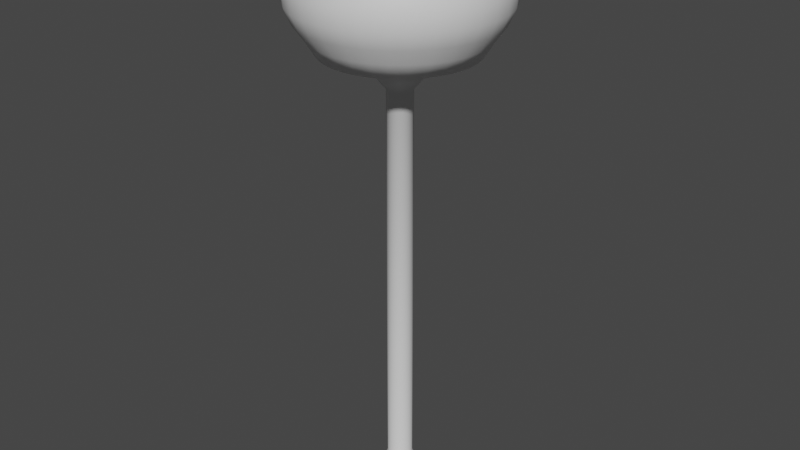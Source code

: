 # Source: public_lamp.blend  (saved by Blender 3.5.10; exported with 4.5.12 LTS)
import bpy
from mathutils import Matrix  # noqa: F401  (used for matrix-valued properties, if any)

bpy.ops.wm.read_factory_settings(use_empty=True)
scene = bpy.context.scene
scene.name = 'Scene'

# ---- collections
col_collection = bpy.data.collections.new('Collection'); scene.collection.children.link(col_collection)

# ---- materials (node trees are filled in below, after node groups)
mat_material_001 = bpy.data.materials.new('Material.001')
mat_material_001.use_transparent_shadow = False
mat_material_002 = bpy.data.materials.new('Material.002')
mat_material_002.use_transparent_shadow = False

# ---- material node trees
mat_material_001.use_nodes = True; mat_material_001.node_tree.nodes.clear()
_N = mat_material_001.node_tree.nodes; _L = mat_material_001.node_tree.links
n0 = _N.new('ShaderNodeBsdfPrincipled'); n0.name = 'Principled BSDF'; n0.location = (10, 300)
n0.distribution = 'GGX'
n0.subsurface_method = 'RANDOM_WALK_SKIN'
n0.inputs[3].default_value = 1.45
n0.inputs[27].default_value = (0.0, 0.0, 0.0, 1.0)
n0.inputs[28].default_value = 1.0
n1 = _N.new('ShaderNodeOutputMaterial'); n1.name = 'Material Output'; n1.location = (300, 300)
_L.new(n0.outputs[0], n1.inputs[0])
n1.is_active_output = True
mat_material_002.use_nodes = True; mat_material_002.node_tree.nodes.clear()
_N = mat_material_002.node_tree.nodes; _L = mat_material_002.node_tree.links
n0 = _N.new('ShaderNodeBsdfPrincipled'); n0.name = 'Principled BSDF'; n0.location = (10, 300)
n0.distribution = 'GGX'
n0.subsurface_method = 'RANDOM_WALK_SKIN'
n0.inputs[3].default_value = 1.45
n0.inputs[27].default_value = (0.0, 0.0, 0.0, 1.0)
n0.inputs[28].default_value = 1.0
n1 = _N.new('ShaderNodeOutputMaterial'); n1.name = 'Material Output'; n1.location = (300, 300)
_L.new(n0.outputs[0], n1.inputs[0])
n1.is_active_output = True

# ---- world
world_world = bpy.data.worlds.new('World'); scene.world = world_world
world_world.use_nodes = True; world_world.node_tree.nodes.clear()
_N = world_world.node_tree.nodes; _L = world_world.node_tree.links
n0 = _N.new('ShaderNodeOutputWorld'); n0.name = 'World Output'; n0.location = (300, 300)
n1 = _N.new('ShaderNodeBackground'); n1.name = 'Background'; n1.location = (10, 300)
n1.inputs[0].default_value = (0.05088, 0.05088, 0.05088, 1.0)
_L.new(n1.outputs[0], n0.inputs[0])
n0.is_active_output = True
world_world.color = (0.05088, 0.05088, 0.05088)
world_world.use_sun_shadow = False
world_world.sun_shadow_jitter_overblur = 0.0

# ---- meshes
me_cylinder = bpy.data.meshes.new('Cylinder')
me_cylinder.from_pydata([(-6.634e-10, 0.2715, -5.0), (0.0, 0.25, 5.0), (0.05297, 0.2663, -5.0), (0.04877, 0.2452, 5.0), (0.1039, 0.2508, -5.0), (0.09567, 0.231, 5.0), (0.1508, 0.2257, -5.0), (0.1389, 0.2079, 5.0), (0.192, 0.192, -5.0), (0.1768, 0.1768, 5.0), (0.2257, 0.1508, -5.0), (0.2079, 0.1389, 5.0), (0.2508, 0.1039, -5.0), (0.231, 0.09567, 5.0), (0.2663, 0.05297, -5.0), (0.2452, 0.04877, 5.0), (0.2715, 1.813e-09, -5.0), (0.25, 0.0, 5.0), (0.2663, -0.05297, -5.0), (0.2452, -0.04877, 5.0), (0.2508, -0.1039, -5.0), (0.231, -0.09567, 5.0), (0.2257, -0.1508, -5.0), (0.2079, -0.1389, 5.0), (0.192, -0.192, -5.0), (0.1768, -0.1768, 5.0), (0.1508, -0.2257, -5.0), (0.1389, -0.2079, 5.0), (0.1039, -0.2508, -5.0), (0.09567, -0.231, 5.0), (0.05297, -0.2663, -5.0), (0.04877, -0.2452, 5.0), (-6.634e-10, -0.2715, -5.0), (0.0, -0.25, 5.0), (-0.05297, -0.2663, -5.0), (-0.04877, -0.2452, 5.0), (-0.1039, -0.2508, -5.0), (-0.09567, -0.231, 5.0), (-0.1508, -0.2257, -5.0), (-0.1389, -0.2079, 5.0), (-0.192, -0.192, -5.0), (-0.1768, -0.1768, 5.0), (-0.2257, -0.1508, -5.0), (-0.2079, -0.1389, 5.0), (-0.2508, -0.1039, -5.0), (-0.231, -0.09567, 5.0), (-0.2663, -0.05297, -5.0), (-0.2452, -0.04877, 5.0), (-0.2715, 1.813e-09, -5.0), (-0.25, 0.0, 5.0), (-0.2663, 0.05297, -5.0), (-0.2452, 0.04877, 5.0), (-0.2508, 0.1039, -5.0), (-0.231, 0.09567, 5.0), (-0.2257, 0.1508, -5.0), (-0.2079, 0.1389, 5.0), (-0.192, 0.192, -5.0), (-0.1768, 0.1768, 5.0), (-0.1508, 0.2257, -5.0), (-0.1389, 0.2079, 5.0), (-0.1039, 0.2508, -5.0), (-0.09567, 0.231, 5.0), (-0.05297, 0.2663, -5.0), (-0.04877, 0.2452, 5.0), (0.1681, 0.8453, 6.695), (-7.407e-09, 0.8618, 6.695), (0.3298, 0.7962, 6.695), (0.4788, 0.7166, 6.695), (0.6094, 0.6094, 6.695), (0.7166, 0.4788, 6.695), (0.7962, 0.3298, 6.695), (0.8453, 0.1681, 6.695), (0.8618, -9.117e-09, 6.695), (0.8453, -0.1681, 6.695), (0.7962, -0.3298, 6.695), (0.7166, -0.4788, 6.695), (0.6094, -0.6094, 6.695), (0.4788, -0.7166, 6.695), (0.3298, -0.7962, 6.695), (0.1681, -0.8453, 6.695), (-7.407e-09, -0.8618, 6.695), (-0.1681, -0.8453, 6.695), (-0.3298, -0.7962, 6.695), (-0.4788, -0.7166, 6.695), (-0.6094, -0.6094, 6.695), (-0.7166, -0.4788, 6.695), (-0.7962, -0.3298, 6.695), (-0.8453, -0.1681, 6.695), (-0.8618, -9.117e-09, 6.695), (-0.8453, 0.1681, 6.695), (-0.7962, 0.3298, 6.695), (-0.7166, 0.4788, 6.695), (-0.6094, 0.6094, 6.695), (-0.4788, 0.7166, 6.695), (-0.3298, 0.7962, 6.695), (-0.1681, 0.8453, 6.695), (0.5275, -0.3525, 5.339), (0.5932, -0.3963, 5.678), (0.6684, -0.4466, 6.017), (0.7131, -0.4765, 6.356), (0.6064, -0.6064, 6.356), (0.5684, -0.5684, 6.017), (0.5044, -0.5044, 5.678), (0.4486, -0.4486, 5.339), (-0.4486, -0.4486, 5.339), (-0.5044, -0.5044, 5.678), (-0.5684, -0.5684, 6.017), (-0.6064, -0.6064, 6.356), (-0.7131, -0.4765, 6.356), (-0.6684, -0.4466, 6.017), (-0.5932, -0.3963, 5.678), (-0.5275, -0.3525, 5.339), (-0.3525, 0.5275, 5.339), (-0.3963, 0.5932, 5.678), (-0.4466, 0.6684, 6.017), (-0.4765, 0.7131, 6.356), (-0.3282, 0.7923, 6.356), (-0.3076, 0.7427, 6.017), (-0.273, 0.6591, 5.678), (-0.2428, 0.5861, 5.339), (0.6222, 0.1238, 5.339), (0.6997, 0.1392, 5.678), (0.7884, 0.1568, 6.017), (0.8411, 0.1673, 6.356), (0.8576, -7.864e-09, 6.356), (0.8039, -5.434e-09, 6.017), (0.7134, -5.259e-09, 5.678), (0.6344, -1.796e-09, 5.339), (-1.869e-09, -0.6344, 5.339), (-3.861e-09, -0.7134, 5.678), (-5.649e-09, -0.8039, 6.017), (-6.426e-09, -0.8576, 6.356), (-0.1673, -0.8411, 6.356), (-0.1568, -0.7884, 6.017), (-0.1392, -0.6997, 5.678), (-0.1238, -0.6222, 5.339), (-0.6222, 0.1238, 5.339), (-0.6997, 0.1392, 5.678), (-0.7884, 0.1568, 6.017), (-0.8411, 0.1673, 6.356), (-0.7923, 0.3282, 6.356), (-0.7427, 0.3076, 6.017), (-0.6591, 0.273, 5.678), (-0.5861, 0.2428, 5.339), (0.3525, 0.5275, 5.339), (0.3963, 0.5932, 5.678), (0.4466, 0.6684, 6.017), (0.4765, 0.7131, 6.356), (0.6064, 0.6064, 6.356), (0.5684, 0.5684, 6.017), (0.5044, 0.5044, 5.678), (0.4486, 0.4486, 5.339), (0.4765, -0.7131, 6.356), (0.4466, -0.6684, 6.017), (0.3963, -0.5932, 5.678), (0.3525, -0.5275, 5.339), (-0.7923, -0.3282, 6.356), (-0.7427, -0.3076, 6.017), (-0.6591, -0.273, 5.678), (-0.5861, -0.2428, 5.339), (-0.1673, 0.8411, 6.356), (-0.1568, 0.7884, 6.017), (-0.1392, 0.6997, 5.678), (-0.1238, 0.6222, 5.339), (0.8411, -0.1673, 6.356), (0.7884, -0.1568, 6.017), (0.6997, -0.1392, 5.678), (0.6222, -0.1238, 5.339), (-0.3282, -0.7923, 6.356), (-0.3076, -0.7427, 6.017), (-0.273, -0.6591, 5.678), (-0.2428, -0.5861, 5.339), (-0.7131, 0.4765, 6.356), (-0.6684, 0.4466, 6.017), (-0.5932, 0.3963, 5.678), (-0.5275, 0.3525, 5.339), (0.7131, 0.4765, 6.356), (0.6684, 0.4466, 6.017), (0.5932, 0.3963, 5.678), (0.5275, 0.3525, 5.339), (0.3282, -0.7923, 6.356), (0.3076, -0.7427, 6.017), (0.273, -0.6591, 5.678), (0.2428, -0.5861, 5.339), (-0.8411, -0.1673, 6.356), (-0.7884, -0.1568, 6.017), (-0.6997, -0.1392, 5.678), (-0.6222, -0.1238, 5.339), (-1.869e-09, 0.6344, 5.339), (-3.861e-09, 0.7134, 5.678), (-5.649e-09, 0.8039, 6.017), (-6.426e-09, 0.8576, 6.356), (0.1673, 0.8411, 6.356), (0.1568, 0.7884, 6.017), (0.1392, 0.6997, 5.678), (0.1238, 0.6222, 5.339), (0.7923, -0.3282, 6.356), (0.7427, -0.3076, 6.017), (0.6591, -0.273, 5.678), (0.5861, -0.2428, 5.339), (-0.4765, -0.7131, 6.356), (-0.4466, -0.6684, 6.017), (-0.3963, -0.5932, 5.678), (-0.3525, -0.5275, 5.339), (-0.6064, 0.6064, 6.356), (-0.5684, 0.5684, 6.017), (-0.5044, 0.5044, 5.678), (-0.4486, 0.4486, 5.339), (0.7923, 0.3282, 6.356), (0.7427, 0.3076, 6.017), (0.6591, 0.273, 5.678), (0.5861, 0.2428, 5.339), (0.1673, -0.8411, 6.356), (0.1568, -0.7884, 6.017), (0.1392, -0.6997, 5.678), (0.1238, -0.6222, 5.339), (-0.8576, -7.864e-09, 6.356), (-0.8039, -5.434e-09, 6.017), (-0.7134, -5.259e-09, 5.678), (-0.6344, -1.796e-09, 5.339), (0.3282, 0.7923, 6.356), (0.3076, 0.7427, 6.017), (0.273, 0.6591, 5.678), (0.2428, 0.5861, 5.339), (0.1641, 0.8252, 7.083), (3.932e-09, 0.8413, 7.083), (0.322, 0.7773, 7.083), (0.4674, 0.6995, 7.083), (0.5949, 0.5949, 7.083), (0.6995, 0.4674, 7.083), (0.7773, 0.322, 7.083), (0.8252, 0.1641, 7.083), (0.8413, -8.9e-09, 7.083), (0.8252, -0.1641, 7.083), (0.7773, -0.322, 7.083), (0.6995, -0.4674, 7.083), (0.5949, -0.5949, 7.083), (0.4674, -0.6995, 7.083), (0.322, -0.7773, 7.083), (0.1641, -0.8252, 7.083), (3.932e-09, -0.8413, 7.083), (-0.1641, -0.8252, 7.083), (-0.322, -0.7773, 7.083), (-0.4674, -0.6995, 7.083), (-0.5949, -0.5949, 7.083), (-0.6995, -0.4674, 7.083), (-0.7773, -0.322, 7.083), (-0.8252, -0.1641, 7.083), (-0.8413, -8.9e-09, 7.083), (-0.8252, 0.1641, 7.083), (-0.7773, 0.322, 7.083), (-0.6995, 0.4674, 7.083), (-0.5949, 0.5949, 7.083), (-0.4674, 0.6995, 7.083), (-0.322, 0.7773, 7.083), (-0.1641, 0.8252, 7.083), (0.1498, 0.7531, 7.408), (1.681e-09, 0.7678, 7.408), (0.2938, 0.7094, 7.408), (0.4266, 0.6384, 7.408), (0.5429, 0.5429, 7.408), (0.6384, 0.4266, 7.408), (0.7094, 0.2938, 7.408), (0.7531, 0.1498, 7.408), (0.7678, -8.611e-09, 7.408), (0.7531, -0.1498, 7.408), (0.7094, -0.2938, 7.408), (0.6384, -0.4266, 7.408), (0.5429, -0.5429, 7.408), (0.4266, -0.6384, 7.408), (0.2938, -0.7094, 7.408), (0.1498, -0.7531, 7.408), (1.681e-09, -0.7678, 7.408), (-0.1498, -0.7531, 7.408), (-0.2938, -0.7094, 7.408), (-0.4266, -0.6384, 7.408), (-0.5429, -0.5429, 7.408), (-0.6384, -0.4266, 7.408), (-0.7094, -0.2938, 7.408), (-0.7531, -0.1498, 7.408), (-0.7678, -8.611e-09, 7.408), (-0.7531, 0.1498, 7.408), (-0.7094, 0.2938, 7.408), (-0.6384, 0.4266, 7.408), (-0.5429, 0.5429, 7.408), (-0.4266, 0.6384, 7.408), (-0.2938, 0.7094, 7.408), (-0.1498, 0.7531, 7.408), (0.1206, 0.6062, 7.767), (1.951e-08, 0.618, 7.767), (0.2365, 0.571, 7.767), (0.3434, 0.5139, 7.767), (0.437, 0.437, 7.767), (0.5139, 0.3434, 7.767), (0.571, 0.2365, 7.767), (0.6062, 0.1206, 7.767), (0.618, -1.093e-08, 7.767), (0.6062, -0.1206, 7.767), (0.571, -0.2365, 7.767), (0.5139, -0.3434, 7.767), (0.437, -0.437, 7.767), (0.3434, -0.5139, 7.767), (0.2365, -0.571, 7.767), (0.1206, -0.6062, 7.767), (1.951e-08, -0.618, 7.767), (-0.1206, -0.6062, 7.767), (-0.2365, -0.571, 7.767), (-0.3434, -0.5139, 7.767), (-0.437, -0.437, 7.767), (-0.5139, -0.3434, 7.767), (-0.571, -0.2365, 7.767), (-0.6062, -0.1206, 7.767), (-0.618, -1.093e-08, 7.767), (-0.6062, 0.1206, 7.767), (-0.571, 0.2365, 7.767), (-0.5139, 0.3434, 7.767), (-0.437, 0.437, 7.767), (-0.3434, 0.5139, 7.767), (-0.2365, 0.571, 7.767), (-0.1206, 0.6062, 7.767), (0.08649, 0.4348, 7.977), (1.021e-08, 0.4433, 7.977), (0.1697, 0.4096, 7.977), (0.2463, 0.3686, 7.977), (0.3135, 0.3135, 7.977), (0.3686, 0.2463, 7.977), (0.4096, 0.1697, 7.977), (0.4348, 0.08649, 7.977), (0.4433, -1.574e-08, 7.977), (0.4348, -0.08649, 7.977), (0.4096, -0.1697, 7.977), (0.3686, -0.2463, 7.977), (0.3135, -0.3135, 7.977), (0.2463, -0.3686, 7.977), (0.1697, -0.4096, 7.977), (0.08649, -0.4348, 7.977), (1.021e-08, -0.4433, 7.977), (-0.08649, -0.4348, 7.977), (-0.1697, -0.4096, 7.977), (-0.2463, -0.3686, 7.977), (-0.3135, -0.3135, 7.977), (-0.3686, -0.2463, 7.977), (-0.4096, -0.1697, 7.977), (-0.4348, -0.08649, 7.977), (-0.4433, -1.574e-08, 7.977), (-0.4348, 0.08649, 7.977), (-0.4096, 0.1697, 7.977), (-0.3686, 0.2463, 7.977), (-0.3135, 0.3135, 7.977), (-0.2463, 0.3686, 7.977), (-0.1697, 0.4096, 7.977), (-0.08649, 0.4348, 7.977), (8.63e-10, 0.1074, 4.559), (0.02096, 0.1054, 4.559), (0.04112, 0.09927, 4.559), (0.05969, 0.08934, 4.559), (0.07598, 0.07598, 4.559), (0.08934, 0.05969, 4.559), (0.09927, 0.04112, 4.559), (0.1054, 0.02096, 4.559), (0.1074, 2.124e-09, 4.559), (0.1054, -0.02096, 4.559), (0.09927, -0.04112, 4.559), (0.08934, -0.05969, 4.559), (0.07598, -0.07598, 4.559), (0.05969, -0.08934, 4.559), (0.04112, -0.09927, 4.559), (0.02096, -0.1054, 4.559), (8.63e-10, -0.1074, 4.559), (-0.02096, -0.1054, 4.559), (-0.04112, -0.09927, 4.559), (-0.05969, -0.08934, 4.559), (-0.07598, -0.07598, 4.559), (-0.08934, -0.05969, 4.559), (-0.09927, -0.04112, 4.559), (-0.1054, -0.02096, 4.559), (-0.1074, 2.124e-09, 4.559), (-0.1054, 0.02096, 4.559), (-0.09927, 0.04112, 4.559), (-0.08934, 0.05969, 4.559), (-0.07598, 0.07598, 4.559), (-0.05969, 0.08934, 4.559), (-0.04112, 0.09927, 4.559), (-0.02096, 0.1054, 4.559), (0.02096, 0.1054, -4.436), (0.04112, 0.09927, -4.436), (0.05969, 0.08934, -4.436), (0.07598, 0.07598, -4.436), (0.08934, 0.05969, -4.436), (0.09927, 0.04112, -4.436), (0.1054, 0.02096, -4.436), (0.1074, 2.124e-09, -4.436), (0.1054, -0.02096, -4.436), (0.09927, -0.04112, -4.436), (0.08934, -0.05969, -4.436), (0.07598, -0.07598, -4.436), (0.05969, -0.08934, -4.436), (0.04112, -0.09927, -4.436), (0.02096, -0.1054, -4.436), (8.63e-10, -0.1074, -4.436), (-0.02096, -0.1054, -4.436), (-0.04112, -0.09927, -4.436), (-0.05969, -0.08934, -4.436), (-0.07598, -0.07598, -4.436), (-0.08934, -0.05969, -4.436), (-0.09927, -0.04112, -4.436), (-0.1054, -0.02096, -4.436), (-0.1074, 2.124e-09, -4.436), (-0.1054, 0.02096, -4.436), (-0.09927, 0.04112, -4.436), (-0.08934, 0.05969, -4.436), (-0.07598, 0.07598, -4.436), (-0.05969, 0.08934, -4.436), (-0.04112, 0.09927, -4.436), (-0.02096, 0.1054, -4.436), (8.63e-10, 0.1074, -4.436), (0.02626, 0.132, -4.656), (0.05151, 0.1243, -4.656), (0.07478, 0.1119, -4.656), (0.09517, 0.09517, -4.656), (0.1119, 0.07478, -4.656), (0.1243, 0.05151, -4.656), (0.132, 0.02626, -4.656), (0.1346, 2.472e-09, -4.656), (0.132, -0.02626, -4.656), (0.1243, -0.05151, -4.656), (0.1119, -0.07478, -4.656), (0.09517, -0.09517, -4.656), (0.07478, -0.1119, -4.656), (0.05151, -0.1243, -4.656), (0.02626, -0.132, -4.656), (-1.258e-11, -0.1346, -4.656), (-0.02626, -0.132, -4.656), (-0.05151, -0.1243, -4.656), (-0.07478, -0.1119, -4.656), (-0.09517, -0.09517, -4.656), (-0.1119, -0.07478, -4.656), (-0.1243, -0.05151, -4.656), (-0.132, -0.02626, -4.656), (-0.1346, 2.472e-09, -4.656), (-0.132, 0.02626, -4.656), (-0.1243, 0.05151, -4.656), (-0.1119, 0.07478, -4.656), (-0.09517, 0.09517, -4.656), (-0.07478, 0.1119, -4.656), (-0.05151, 0.1243, -4.656), (-0.02626, 0.132, -4.656), (-1.258e-11, 0.1346, -4.656)], [], [(352, 1, 3, 353), (353, 3, 5, 354), (354, 5, 7, 355), (355, 7, 9, 356), (356, 9, 11, 357), (357, 11, 13, 358), (358, 13, 15, 359), (359, 15, 17, 360), (360, 17, 19, 361), (361, 19, 21, 362), (362, 21, 23, 363), (363, 23, 25, 364), (364, 25, 27, 365), (365, 27, 29, 366), (366, 29, 31, 367), (367, 31, 33, 368), (368, 33, 35, 369), (369, 35, 37, 370), (370, 37, 39, 371), (371, 39, 41, 372), (372, 41, 43, 373), (373, 43, 45, 374), (374, 45, 47, 375), (375, 47, 49, 376), (376, 49, 51, 377), (377, 51, 53, 378), (378, 53, 55, 379), (379, 55, 57, 380), (380, 57, 59, 381), (381, 59, 61, 382), (100, 99, 75, 76), (382, 61, 63, 383), (383, 63, 1, 352), (0, 2, 4, 6, 8, 10, 12, 14, 16, 18, 20, 22, 24, 26, 28, 30, 32, 34, 36, 38, 40, 42, 44, 46, 48, 50, 52, 54, 56, 58, 60, 62), (71, 70, 230, 231), (108, 107, 84, 85), (116, 115, 93, 94), (124, 123, 71, 72), (132, 131, 80, 81), (140, 139, 89, 90), (148, 147, 67, 68), (152, 100, 76, 77), (156, 108, 85, 86), (160, 116, 94, 95), (164, 124, 72, 73), (168, 132, 81, 82), (172, 140, 90, 91), (176, 148, 68, 69), (180, 152, 77, 78), (184, 156, 86, 87), (192, 191, 65, 64), (191, 160, 95, 65), (196, 164, 73, 74), (200, 168, 82, 83), (204, 172, 91, 92), (208, 176, 69, 70), (212, 180, 78, 79), (216, 184, 87, 88), (220, 192, 64, 66), (99, 196, 74, 75), (107, 200, 83, 84), (115, 204, 92, 93), (123, 208, 70, 71), (131, 212, 79, 80), (139, 216, 88, 89), (147, 220, 66, 67), (7, 5, 223, 144), (144, 223, 222, 145), (145, 222, 221, 146), (146, 221, 220, 147), (51, 49, 219, 136), (136, 219, 218, 137), (137, 218, 217, 138), (138, 217, 216, 139), (33, 31, 215, 128), (128, 215, 214, 129), (129, 214, 213, 130), (130, 213, 212, 131), (15, 13, 211, 120), (120, 211, 210, 121), (121, 210, 209, 122), (122, 209, 208, 123), (59, 57, 207, 112), (112, 207, 206, 113), (113, 206, 205, 114), (114, 205, 204, 115), (41, 39, 203, 104), (104, 203, 202, 105), (105, 202, 201, 106), (106, 201, 200, 107), (23, 21, 199, 96), (96, 199, 198, 97), (97, 198, 197, 98), (98, 197, 196, 99), (5, 3, 195, 223), (223, 195, 194, 222), (222, 194, 193, 221), (221, 193, 192, 220), (49, 47, 187, 219), (219, 187, 186, 218), (218, 186, 185, 217), (217, 185, 184, 216), (31, 29, 183, 215), (215, 183, 182, 214), (214, 182, 181, 213), (213, 181, 180, 212), (13, 11, 179, 211), (211, 179, 178, 210), (210, 178, 177, 209), (209, 177, 176, 208), (57, 55, 175, 207), (207, 175, 174, 206), (206, 174, 173, 205), (205, 173, 172, 204), (39, 37, 171, 203), (203, 171, 170, 202), (202, 170, 169, 201), (201, 169, 168, 200), (21, 19, 167, 199), (199, 167, 166, 198), (198, 166, 165, 197), (197, 165, 164, 196), (1, 63, 163, 188), (188, 163, 162, 189), (189, 162, 161, 190), (190, 161, 160, 191), (3, 1, 188, 195), (195, 188, 189, 194), (194, 189, 190, 193), (193, 190, 191, 192), (47, 45, 159, 187), (187, 159, 158, 186), (186, 158, 157, 185), (185, 157, 156, 184), (29, 27, 155, 183), (183, 155, 154, 182), (182, 154, 153, 181), (181, 153, 152, 180), (11, 9, 151, 179), (179, 151, 150, 178), (178, 150, 149, 177), (177, 149, 148, 176), (55, 53, 143, 175), (175, 143, 142, 174), (174, 142, 141, 173), (173, 141, 140, 172), (37, 35, 135, 171), (171, 135, 134, 170), (170, 134, 133, 169), (169, 133, 132, 168), (19, 17, 127, 167), (167, 127, 126, 166), (166, 126, 125, 165), (165, 125, 124, 164), (63, 61, 119, 163), (163, 119, 118, 162), (162, 118, 117, 161), (161, 117, 116, 160), (45, 43, 111, 159), (159, 111, 110, 158), (158, 110, 109, 157), (157, 109, 108, 156), (27, 25, 103, 155), (155, 103, 102, 154), (154, 102, 101, 153), (153, 101, 100, 152), (9, 7, 144, 151), (151, 144, 145, 150), (150, 145, 146, 149), (149, 146, 147, 148), (53, 51, 136, 143), (143, 136, 137, 142), (142, 137, 138, 141), (141, 138, 139, 140), (35, 33, 128, 135), (135, 128, 129, 134), (134, 129, 130, 133), (133, 130, 131, 132), (17, 15, 120, 127), (127, 120, 121, 126), (126, 121, 122, 125), (125, 122, 123, 124), (61, 59, 112, 119), (119, 112, 113, 118), (118, 113, 114, 117), (117, 114, 115, 116), (43, 41, 104, 111), (111, 104, 105, 110), (110, 105, 106, 109), (109, 106, 107, 108), (25, 23, 96, 103), (103, 96, 97, 102), (102, 97, 98, 101), (101, 98, 99, 100), (246, 245, 277, 278), (85, 84, 244, 245), (72, 71, 231, 232), (86, 85, 245, 246), (73, 72, 232, 233), (87, 86, 246, 247), (74, 73, 233, 234), (88, 87, 247, 248), (75, 74, 234, 235), (89, 88, 248, 249), (76, 75, 235, 236), (90, 89, 249, 250), (77, 76, 236, 237), (91, 90, 250, 251), (78, 77, 237, 238), (64, 65, 225, 224), (92, 91, 251, 252), (79, 78, 238, 239), (66, 64, 224, 226), (93, 92, 252, 253), (80, 79, 239, 240), (67, 66, 226, 227), (94, 93, 253, 254), (81, 80, 240, 241), (68, 67, 227, 228), (95, 94, 254, 255), (82, 81, 241, 242), (69, 68, 228, 229), (65, 95, 255, 225), (83, 82, 242, 243), (70, 69, 229, 230), (84, 83, 243, 244), (281, 280, 312, 313), (233, 232, 264, 265), (247, 246, 278, 279), (234, 233, 265, 266), (248, 247, 279, 280), (235, 234, 266, 267), (249, 248, 280, 281), (236, 235, 267, 268), (250, 249, 281, 282), (237, 236, 268, 269), (251, 250, 282, 283), (238, 237, 269, 270), (224, 225, 257, 256), (252, 251, 283, 284), (239, 238, 270, 271), (226, 224, 256, 258), (253, 252, 284, 285), (240, 239, 271, 272), (227, 226, 258, 259), (254, 253, 285, 286), (241, 240, 272, 273), (228, 227, 259, 260), (255, 254, 286, 287), (242, 241, 273, 274), (229, 228, 260, 261), (225, 255, 287, 257), (243, 242, 274, 275), (230, 229, 261, 262), (244, 243, 275, 276), (231, 230, 262, 263), (245, 244, 276, 277), (232, 231, 263, 264), (316, 315, 347, 348), (268, 267, 299, 300), (282, 281, 313, 314), (269, 268, 300, 301), (283, 282, 314, 315), (270, 269, 301, 302), (256, 257, 289, 288), (284, 283, 315, 316), (271, 270, 302, 303), (258, 256, 288, 290), (285, 284, 316, 317), (272, 271, 303, 304), (259, 258, 290, 291), (286, 285, 317, 318), (273, 272, 304, 305), (260, 259, 291, 292), (287, 286, 318, 319), (274, 273, 305, 306), (261, 260, 292, 293), (257, 287, 319, 289), (275, 274, 306, 307), (262, 261, 293, 294), (276, 275, 307, 308), (263, 262, 294, 295), (277, 276, 308, 309), (264, 263, 295, 296), (278, 277, 309, 310), (265, 264, 296, 297), (279, 278, 310, 311), (266, 265, 297, 298), (280, 279, 311, 312), (267, 266, 298, 299), (320, 321, 351, 350, 349, 348, 347, 346, 345, 344, 343, 342, 341, 340, 339, 338, 337, 336, 335, 334, 333, 332, 331, 330, 329, 328, 327, 326, 325, 324, 323, 322), (303, 302, 334, 335), (290, 288, 320, 322), (317, 316, 348, 349), (304, 303, 335, 336), (291, 290, 322, 323), (318, 317, 349, 350), (305, 304, 336, 337), (292, 291, 323, 324), (319, 318, 350, 351), (306, 305, 337, 338), (293, 292, 324, 325), (289, 319, 351, 321), (307, 306, 338, 339), (294, 293, 325, 326), (308, 307, 339, 340), (295, 294, 326, 327), (309, 308, 340, 341), (296, 295, 327, 328), (310, 309, 341, 342), (297, 296, 328, 329), (311, 310, 342, 343), (298, 297, 329, 330), (312, 311, 343, 344), (299, 298, 330, 331), (313, 312, 344, 345), (300, 299, 331, 332), (314, 313, 345, 346), (301, 300, 332, 333), (315, 314, 346, 347), (302, 301, 333, 334), (288, 289, 321, 320), (414, 383, 352, 415), (413, 382, 383, 414), (412, 381, 382, 413), (411, 380, 381, 412), (410, 379, 380, 411), (409, 378, 379, 410), (408, 377, 378, 409), (407, 376, 377, 408), (406, 375, 376, 407), (405, 374, 375, 406), (404, 373, 374, 405), (403, 372, 373, 404), (402, 371, 372, 403), (401, 370, 371, 402), (400, 369, 370, 401), (399, 368, 369, 400), (398, 367, 368, 399), (397, 366, 367, 398), (396, 365, 366, 397), (395, 364, 365, 396), (394, 363, 364, 395), (393, 362, 363, 394), (392, 361, 362, 393), (391, 360, 361, 392), (390, 359, 360, 391), (389, 358, 359, 390), (388, 357, 358, 389), (387, 356, 357, 388), (386, 355, 356, 387), (385, 354, 355, 386), (384, 353, 354, 385), (415, 352, 353, 384), (447, 415, 384, 416), (416, 384, 385, 417), (417, 385, 386, 418), (418, 386, 387, 419), (419, 387, 388, 420), (420, 388, 389, 421), (421, 389, 390, 422), (422, 390, 391, 423), (423, 391, 392, 424), (424, 392, 393, 425), (425, 393, 394, 426), (426, 394, 395, 427), (427, 395, 396, 428), (428, 396, 397, 429), (429, 397, 398, 430), (430, 398, 399, 431), (431, 399, 400, 432), (432, 400, 401, 433), (433, 401, 402, 434), (434, 402, 403, 435), (435, 403, 404, 436), (436, 404, 405, 437), (437, 405, 406, 438), (438, 406, 407, 439), (439, 407, 408, 440), (440, 408, 409, 441), (441, 409, 410, 442), (442, 410, 411, 443), (443, 411, 412, 444), (444, 412, 413, 445), (445, 413, 414, 446), (446, 414, 415, 447), (62, 446, 447, 0), (60, 445, 446, 62), (58, 444, 445, 60), (56, 443, 444, 58), (54, 442, 443, 56), (52, 441, 442, 54), (50, 440, 441, 52), (48, 439, 440, 50), (46, 438, 439, 48), (44, 437, 438, 46), (42, 436, 437, 44), (40, 435, 436, 42), (38, 434, 435, 40), (36, 433, 434, 38), (34, 432, 433, 36), (32, 431, 432, 34), (30, 430, 431, 32), (28, 429, 430, 30), (26, 428, 429, 28), (24, 427, 428, 26), (22, 426, 427, 24), (20, 425, 426, 22), (18, 424, 425, 20), (16, 423, 424, 18), (14, 422, 423, 16), (12, 421, 422, 14), (10, 420, 421, 12), (8, 419, 420, 10), (6, 418, 419, 8), (4, 417, 418, 6), (2, 416, 417, 4), (0, 447, 416, 2)])
me_cylinder.polygons.foreach_set('use_smooth', [True] * 418)
me_cylinder.polygons.foreach_set('material_index', [1, 1, 1, 1, 1, 1, 1, 1, 1, 1, 1, 1, 1, 1, 1, 1, 1, 1, 1, 1, 1, 1, 1, 1, 1, 1, 1, 1, 1, 1, 0, 1, 1, 1, 0, 0, 0, 0, 0, 0, 0, 0, 0, 0, 0, 0, 0, 0, 0, 0, 0, 0, 0, 0, 0, 0, 0, 0, 0, 0, 0, 0, 0, 0, 0, 0, 0, 0, 0, 0, 0, 0, 0, 0, 0, 0, 0, 0, 0, 0, 0, 0, 0, 0, 0, 0, 0, 0, 0, 0, 0, 0, 0, 0, 0, 0, 0, 0, 0, 0, 0, 0, 0, 0, 0, 0, 0, 0, 0, 0, 0, 0, 0, 0, 0, 0, 0, 0, 0, 0, 0, 0, 0, 0, 0, 0, 0, 0, 0, 0, 0, 0, 0, 0, 0, 0, 0, 0, 0, 0, 0, 0, 0, 0, 0, 0, 0, 0, 0, 0, 0, 0, 0, 0, 0, 0, 0, 0, 0, 0, 0, 0, 0, 0, 0, 0, 0, 0, 0, 0, 0, 0, 0, 0, 0, 0, 0, 0, 0, 0, 0, 0, 0, 0, 0, 0, 0, 0, 0, 0, 0, 0, 0, 0, 0, 0, 0, 0, 0, 0, 0, 0, 0, 0, 0, 0, 0, 0, 0, 0, 0, 0, 0, 0, 0, 0, 0, 0, 0, 0, 0, 0, 0, 0, 0, 0, 0, 0, 0, 0, 0, 0, 0, 0, 0, 0, 0, 0, 0, 0, 0, 0, 0, 0, 0, 0, 0, 0, 0, 0, 0, 0, 0, 0, 0, 0, 0, 0, 0, 0, 0, 0, 0, 0, 0, 0, 0, 0, 0, 0, 0, 0, 0, 0, 0, 0, 0, 0, 0, 0, 0, 0, 0, 0, 0, 0, 0, 0, 0, 0, 0, 0, 0, 0, 0, 0, 0, 0, 0, 0, 0, 0, 0, 0, 0, 0, 0, 0, 0, 0, 0, 0, 0, 0, 0, 0, 0, 0, 0, 0, 0, 0, 1, 1, 1, 1, 1, 1, 1, 1, 1, 1, 1, 1, 1, 1, 1, 1, 1, 1, 1, 1, 1, 1, 1, 1, 1, 1, 1, 1, 1, 1, 1, 1, 1, 1, 1, 1, 1, 1, 1, 1, 1, 1, 1, 1, 1, 1, 1, 1, 1, 1, 1, 1, 1, 1, 1, 1, 1, 1, 1, 1, 1, 1, 1, 1, 1, 1, 1, 1, 1, 1, 1, 1, 1, 1, 1, 1, 1, 1, 1, 1, 1, 1, 1, 1, 1, 1, 1, 1, 1, 1, 1, 1, 1, 1, 1, 1])
_uv = me_cylinder.uv_layers.new(name='UVMap')
_uv.uv.foreach_set('vector', [1.0, 0.9779, 1.0, 1.0, 0.9688, 1.0, 0.9688, 0.9779, 0.9688, 0.9779, 0.9688, 1.0, 0.9375, 1.0, 0.9375, 0.9779, 0.9375, 0.9779, 0.9375, 1.0, 0.9062, 1.0, 0.9062, 0.9779, 0.9062, 0.9779, 0.9062, 1.0, 0.875, 1.0, 0.875, 0.9779, 0.875, 0.9779, 0.875, 1.0, 0.8438, 1.0, 0.8438, 0.9779, 0.8438, 0.9779, 0.8438, 1.0, 0.8125, 1.0, 0.8125, 0.9779, 0.8125, 0.9779, 0.8125, 1.0, 0.7812, 1.0, 0.7812, 0.9779, 0.7812, 0.9779, 0.7812, 1.0, 0.75, 1.0, 0.75, 0.9779, 0.75, 0.9779, 0.75, 1.0, 0.7188, 1.0, 0.7188, 0.9779, 0.7188, 0.9779, 0.7188, 1.0, 0.6875, 1.0, 0.6875, 0.9779, 0.6875, 0.9779, 0.6875, 1.0, 0.6562, 1.0, 0.6562, 0.9779, 0.6562, 0.9779, 0.6562, 1.0, 0.625, 1.0, 0.625, 0.9779, 0.625, 0.9779, 0.625, 1.0, 0.5938, 1.0, 0.5938, 0.9779, 0.5938, 0.9779, 0.5938, 1.0, 0.5625, 1.0, 0.5625, 0.9779, 0.5625, 0.9779, 0.5625, 1.0, 0.5312, 1.0, 0.5312, 0.9779, 0.5312, 0.9779, 0.5312, 1.0, 0.5, 1.0, 0.5, 0.9779, 0.5, 0.9779, 0.5, 1.0, 0.4688, 1.0, 0.4688, 0.9779, 0.4688, 0.9779, 0.4688, 1.0, 0.4375, 1.0, 0.4375, 0.9779, 0.4375, 0.9779, 0.4375, 1.0, 0.4062, 1.0, 0.4062, 0.9779, 0.4062, 0.9779, 0.4062, 1.0, 0.375, 1.0, 0.375, 0.9779, 0.375, 0.9779, 0.375, 1.0, 0.3438, 1.0, 0.3438, 0.9779, 0.3438, 0.9779, 0.3438, 1.0, 0.3125, 1.0, 0.3125, 0.9779, 0.3125, 0.9779, 0.3125, 1.0, 0.2812, 1.0, 0.2812, 0.9779, 0.2812, 0.9779, 0.2812, 1.0, 0.25, 1.0, 0.25, 0.9779, 0.25, 0.9779, 0.25, 1.0, 0.2188, 1.0, 0.2188, 0.9779, 0.2188, 0.9779, 0.2188, 1.0, 0.1875, 1.0, 0.1875, 0.9779, 0.1875, 0.9779, 0.1875, 1.0, 0.1562, 1.0, 0.1562, 0.9779, 0.1562, 0.9779, 0.1562, 1.0, 0.125, 1.0, 0.125, 0.9779, 0.125, 0.9779, 0.125, 1.0, 0.09375, 1.0, 0.09375, 0.9779, 0.09375, 0.9779, 0.09375, 1.0, 0.0625, 1.0, 0.0625, 0.9779, 0.625, 1.0, 0.6562, 1.0, 0.6562, 1.0, 0.625, 1.0, 0.0625, 0.9779, 0.0625, 1.0, 0.03125, 1.0, 0.03125, 0.9779, 0.03125, 0.9779, 0.03125, 1.0, 0.0, 1.0, 0.0, 0.9779, 0.75, 0.49, 0.7968, 0.4854, 0.8418, 0.4717, 0.8833, 0.4496, 0.9197, 0.4197, 0.9496, 0.3833, 0.9717, 0.3418, 0.9854, 0.2968, 0.99, 0.25, 0.9854, 0.2032, 0.9717, 0.1582, 0.9496, 0.1167, 0.9197, 0.08029, 0.8833, 0.05045, 0.8418, 0.02827, 0.7968, 0.01461, 0.75, 0.01, 0.7032, 0.01461, 0.6582, 0.02827, 0.6167, 0.05045, 0.5803, 0.08029, 0.5504, 0.1167, 0.5283, 0.1582, 0.5146, 0.2032, 0.51, 0.25, 0.5146, 0.2968, 0.5283, 0.3418, 0.5504, 0.3833, 0.5803, 0.4197, 0.6167, 0.4496, 0.6582, 0.4717, 0.7032, 0.4854, 0.7812, 1.0, 0.8125, 1.0, 0.8125, 1.0, 0.7812, 1.0, 0.3437, 1.0, 0.375, 1.0, 0.375, 1.0, 0.3438, 1.0, 0.0625, 1.0, 0.09375, 1.0, 0.09375, 1.0, 0.0625, 1.0, 0.75, 1.0, 0.7812, 1.0, 0.7812, 1.0, 0.75, 1.0, 0.4687, 1.0, 0.5, 1.0, 0.5, 1.0, 0.4688, 1.0, 0.1875, 1.0, 0.2188, 1.0, 0.2188, 1.0, 0.1875, 1.0, 0.875, 1.0, 0.9062, 1.0, 0.9062, 1.0, 0.875, 1.0, 0.5938, 1.0, 0.625, 1.0, 0.625, 1.0, 0.5938, 1.0, 0.3125, 1.0, 0.3437, 1.0, 0.3438, 1.0, 0.3125, 1.0, 0.03125, 1.0, 0.0625, 1.0, 0.0625, 1.0, 0.03125, 1.0, 0.7188, 1.0, 0.75, 1.0, 0.75, 1.0, 0.7188, 1.0, 0.4375, 1.0, 0.4687, 1.0, 0.4688, 1.0, 0.4375, 1.0, 0.1562, 1.0, 0.1875, 1.0, 0.1875, 1.0, 0.1562, 1.0, 0.8437, 1.0, 0.875, 1.0, 0.875, 1.0, 0.8438, 1.0, 0.5625, 1.0, 0.5938, 1.0, 0.5938, 1.0, 0.5625, 1.0, 0.2812, 1.0, 0.3125, 1.0, 0.3125, 1.0, 0.2812, 1.0, 0.9688, 1.0, 1.0, 1.0, 1.0, 1.0, 0.9688, 1.0, 0.0, 1.0, 0.03125, 1.0, 0.03125, 1.0, 0.0, 1.0, 0.6875, 1.0, 0.7188, 1.0, 0.7188, 1.0, 0.6875, 1.0, 0.4063, 1.0, 0.4375, 1.0, 0.4375, 1.0, 0.4062, 1.0, 0.125, 1.0, 0.1562, 1.0, 0.1562, 1.0, 0.125, 1.0, 0.8125, 1.0, 0.8437, 1.0, 0.8438, 1.0, 0.8125, 1.0, 0.5312, 1.0, 0.5625, 1.0, 0.5625, 1.0, 0.5312, 1.0, 0.25, 1.0, 0.2812, 1.0, 0.2812, 1.0, 0.25, 1.0, 0.9375, 1.0, 0.9688, 1.0, 0.9688, 1.0, 0.9375, 1.0, 0.6562, 1.0, 0.6875, 1.0, 0.6875, 1.0, 0.6562, 1.0, 0.375, 1.0, 0.4063, 1.0, 0.4062, 1.0, 0.375, 1.0, 0.09375, 1.0, 0.125, 1.0, 0.125, 1.0, 0.09375, 1.0, 0.7812, 1.0, 0.8125, 1.0, 0.8125, 1.0, 0.7812, 1.0, 0.5, 1.0, 0.5312, 1.0, 0.5312, 1.0, 0.5, 1.0, 0.2188, 1.0, 0.25, 1.0, 0.25, 1.0, 0.2188, 1.0, 0.9062, 1.0, 0.9375, 1.0, 0.9375, 1.0, 0.9062, 1.0, 0.9062, 1.0, 0.9375, 1.0, 0.9375, 1.0, 0.9062, 1.0, 0.9062, 1.0, 0.9375, 1.0, 0.9375, 1.0, 0.9062, 1.0, 0.9062, 1.0, 0.9375, 1.0, 0.9375, 1.0, 0.9063, 1.0, 0.9063, 1.0, 0.9375, 1.0, 0.9375, 1.0, 0.9062, 1.0, 0.2188, 1.0, 0.25, 1.0, 0.25, 1.0, 0.2188, 1.0, 0.2188, 1.0, 0.25, 1.0, 0.25, 1.0, 0.2188, 1.0, 0.2188, 1.0, 0.25, 1.0, 0.25, 1.0, 0.2188, 1.0, 0.2188, 1.0, 0.25, 1.0, 0.25, 1.0, 0.2188, 1.0, 0.5, 1.0, 0.5312, 1.0, 0.5312, 1.0, 0.5, 1.0, 0.5, 1.0, 0.5312, 1.0, 0.5312, 1.0, 0.5, 1.0, 0.5, 1.0, 0.5312, 1.0, 0.5312, 1.0, 0.5, 1.0, 0.5, 1.0, 0.5312, 1.0, 0.5312, 1.0, 0.5, 1.0, 0.7812, 1.0, 0.8125, 1.0, 0.8125, 1.0, 0.7812, 1.0, 0.7812, 1.0, 0.8125, 1.0, 0.8125, 1.0, 0.7812, 1.0, 0.7812, 1.0, 0.8125, 1.0, 0.8125, 1.0, 0.7812, 1.0, 0.7812, 1.0, 0.8125, 1.0, 0.8125, 1.0, 0.7812, 1.0, 0.09375, 1.0, 0.125, 1.0, 0.125, 1.0, 0.09375, 1.0, 0.09375, 1.0, 0.125, 1.0, 0.125, 1.0, 0.09375, 1.0, 0.09375, 1.0, 0.125, 1.0, 0.125, 1.0, 0.09375, 1.0, 0.09375, 1.0, 0.125, 1.0, 0.125, 1.0, 0.09375, 1.0, 0.375, 1.0, 0.4062, 1.0, 0.4062, 1.0, 0.375, 1.0, 0.375, 1.0, 0.4062, 1.0, 0.4062, 1.0, 0.375, 1.0, 0.375, 1.0, 0.4062, 1.0, 0.4063, 1.0, 0.375, 1.0, 0.375, 1.0, 0.4063, 1.0, 0.4063, 1.0, 0.375, 1.0, 0.6562, 1.0, 0.6875, 1.0, 0.6875, 1.0, 0.6562, 1.0, 0.6562, 1.0, 0.6875, 1.0, 0.6875, 1.0, 0.6563, 1.0, 0.6563, 1.0, 0.6875, 1.0, 0.6875, 1.0, 0.6562, 1.0, 0.6562, 1.0, 0.6875, 1.0, 0.6875, 1.0, 0.6562, 1.0, 0.9375, 1.0, 0.9688, 1.0, 0.9688, 1.0, 0.9375, 1.0, 0.9375, 1.0, 0.9688, 1.0, 0.9688, 1.0, 0.9375, 1.0, 0.9375, 1.0, 0.9688, 1.0, 0.9688, 1.0, 0.9375, 1.0, 0.9375, 1.0, 0.9688, 1.0, 0.9688, 1.0, 0.9375, 1.0, 0.25, 1.0, 0.2812, 1.0, 0.2812, 1.0, 0.25, 1.0, 0.25, 1.0, 0.2812, 1.0, 0.2812, 1.0, 0.25, 1.0, 0.25, 1.0, 0.2812, 1.0, 0.2812, 1.0, 0.25, 1.0, 0.25, 1.0, 0.2812, 1.0, 0.2812, 1.0, 0.25, 1.0, 0.5312, 1.0, 0.5625, 1.0, 0.5625, 1.0, 0.5312, 1.0, 0.5312, 1.0, 0.5625, 1.0, 0.5625, 1.0, 0.5312, 1.0, 0.5312, 1.0, 0.5625, 1.0, 0.5625, 1.0, 0.5312, 1.0, 0.5312, 1.0, 0.5625, 1.0, 0.5625, 1.0, 0.5312, 1.0, 0.8125, 1.0, 0.8438, 1.0, 0.8438, 1.0, 0.8125, 1.0, 0.8125, 1.0, 0.8438, 1.0, 0.8437, 1.0, 0.8125, 1.0, 0.8125, 1.0, 0.8437, 1.0, 0.8438, 1.0, 0.8125, 1.0, 0.8125, 1.0, 0.8438, 1.0, 0.8437, 1.0, 0.8125, 1.0, 0.125, 1.0, 0.1562, 1.0, 0.1562, 1.0, 0.125, 1.0, 0.125, 1.0, 0.1562, 1.0, 0.1562, 1.0, 0.125, 1.0, 0.125, 1.0, 0.1562, 1.0, 0.1562, 1.0, 0.125, 1.0, 0.125, 1.0, 0.1562, 1.0, 0.1562, 1.0, 0.125, 1.0, 0.4062, 1.0, 0.4375, 1.0, 0.4375, 1.0, 0.4062, 1.0, 0.4062, 1.0, 0.4375, 1.0, 0.4375, 1.0, 0.4062, 1.0, 0.4062, 1.0, 0.4375, 1.0, 0.4375, 1.0, 0.4063, 1.0, 0.4063, 1.0, 0.4375, 1.0, 0.4375, 1.0, 0.4063, 1.0, 0.6875, 1.0, 0.7188, 1.0, 0.7188, 1.0, 0.6875, 1.0, 0.6875, 1.0, 0.7188, 1.0, 0.7188, 1.0, 0.6875, 1.0, 0.6875, 1.0, 0.7188, 1.0, 0.7187, 1.0, 0.6875, 1.0, 0.6875, 1.0, 0.7187, 1.0, 0.7188, 1.0, 0.6875, 1.0, 0.0, 1.0, 0.03125, 1.0, 0.03125, 1.0, 0.0, 1.0, 0.0, 1.0, 0.03125, 1.0, 0.03125, 1.0, 0.0, 1.0, 0.0, 1.0, 0.03125, 1.0, 0.03125, 1.0, 0.0, 1.0, 0.0, 1.0, 0.03125, 1.0, 0.03125, 1.0, 0.0, 1.0, 0.9688, 1.0, 1.0, 1.0, 1.0, 1.0, 0.9688, 1.0, 0.9688, 1.0, 1.0, 1.0, 1.0, 1.0, 0.9688, 1.0, 0.9688, 1.0, 1.0, 1.0, 1.0, 1.0, 0.9688, 1.0, 0.9688, 1.0, 1.0, 1.0, 1.0, 1.0, 0.9688, 1.0, 0.2812, 1.0, 0.3125, 1.0, 0.3125, 1.0, 0.2812, 1.0, 0.2812, 1.0, 0.3125, 1.0, 0.3125, 1.0, 0.2812, 1.0, 0.2812, 1.0, 0.3125, 1.0, 0.3125, 1.0, 0.2812, 1.0, 0.2812, 1.0, 0.3125, 1.0, 0.3125, 1.0, 0.2812, 1.0, 0.5625, 1.0, 0.5938, 1.0, 0.5938, 1.0, 0.5625, 1.0, 0.5625, 1.0, 0.5938, 1.0, 0.5938, 1.0, 0.5625, 1.0, 0.5625, 1.0, 0.5938, 1.0, 0.5938, 1.0, 0.5625, 1.0, 0.5625, 1.0, 0.5938, 1.0, 0.5938, 1.0, 0.5625, 1.0, 0.8438, 1.0, 0.875, 1.0, 0.875, 1.0, 0.8438, 1.0, 0.8438, 1.0, 0.875, 1.0, 0.875, 1.0, 0.8437, 1.0, 0.8437, 1.0, 0.875, 1.0, 0.875, 1.0, 0.8438, 1.0, 0.8438, 1.0, 0.875, 1.0, 0.875, 1.0, 0.8437, 1.0, 0.1562, 1.0, 0.1875, 1.0, 0.1875, 1.0, 0.1562, 1.0, 0.1562, 1.0, 0.1875, 1.0, 0.1875, 1.0, 0.1562, 1.0, 0.1562, 1.0, 0.1875, 1.0, 0.1875, 1.0, 0.1562, 1.0, 0.1562, 1.0, 0.1875, 1.0, 0.1875, 1.0, 0.1562, 1.0, 0.4375, 1.0, 0.4688, 1.0, 0.4688, 1.0, 0.4375, 1.0, 0.4375, 1.0, 0.4688, 1.0, 0.4687, 1.0, 0.4375, 1.0, 0.4375, 1.0, 0.4687, 1.0, 0.4688, 1.0, 0.4375, 1.0, 0.4375, 1.0, 0.4688, 1.0, 0.4687, 1.0, 0.4375, 1.0, 0.7188, 1.0, 0.75, 1.0, 0.75, 1.0, 0.7188, 1.0, 0.7188, 1.0, 0.75, 1.0, 0.75, 1.0, 0.7188, 1.0, 0.7188, 1.0, 0.75, 1.0, 0.75, 1.0, 0.7187, 1.0, 0.7187, 1.0, 0.75, 1.0, 0.75, 1.0, 0.7188, 1.0, 0.03125, 1.0, 0.0625, 1.0, 0.0625, 1.0, 0.03125, 1.0, 0.03125, 1.0, 0.0625, 1.0, 0.0625, 1.0, 0.03125, 1.0, 0.03125, 1.0, 0.0625, 1.0, 0.0625, 1.0, 0.03125, 1.0, 0.03125, 1.0, 0.0625, 1.0, 0.0625, 1.0, 0.03125, 1.0, 0.3125, 1.0, 0.3438, 1.0, 0.3438, 1.0, 0.3125, 1.0, 0.3125, 1.0, 0.3438, 1.0, 0.3437, 1.0, 0.3125, 1.0, 0.3125, 1.0, 0.3437, 1.0, 0.3438, 1.0, 0.3125, 1.0, 0.3125, 1.0, 0.3438, 1.0, 0.3437, 1.0, 0.3125, 1.0, 0.5938, 1.0, 0.625, 1.0, 0.625, 1.0, 0.5938, 1.0, 0.5938, 1.0, 0.625, 1.0, 0.625, 1.0, 0.5938, 1.0, 0.5938, 1.0, 0.625, 1.0, 0.625, 1.0, 0.5938, 1.0, 0.5938, 1.0, 0.625, 1.0, 0.625, 1.0, 0.5938, 1.0, 0.875, 1.0, 0.9062, 1.0, 0.9062, 1.0, 0.875, 1.0, 0.875, 1.0, 0.9062, 1.0, 0.9062, 1.0, 0.875, 1.0, 0.875, 1.0, 0.9062, 1.0, 0.9063, 1.0, 0.875, 1.0, 0.875, 1.0, 0.9063, 1.0, 0.9062, 1.0, 0.875, 1.0, 0.1875, 1.0, 0.2188, 1.0, 0.2188, 1.0, 0.1875, 1.0, 0.1875, 1.0, 0.2188, 1.0, 0.2188, 1.0, 0.1875, 1.0, 0.1875, 1.0, 0.2188, 1.0, 0.2188, 1.0, 0.1875, 1.0, 0.1875, 1.0, 0.2188, 1.0, 0.2188, 1.0, 0.1875, 1.0, 0.4688, 1.0, 0.5, 1.0, 0.5, 1.0, 0.4688, 1.0, 0.4688, 1.0, 0.5, 1.0, 0.5, 1.0, 0.4687, 1.0, 0.4687, 1.0, 0.5, 1.0, 0.5, 1.0, 0.4688, 1.0, 0.4688, 1.0, 0.5, 1.0, 0.5, 1.0, 0.4687, 1.0, 0.75, 1.0, 0.7812, 1.0, 0.7812, 1.0, 0.75, 1.0, 0.75, 1.0, 0.7812, 1.0, 0.7812, 1.0, 0.75, 1.0, 0.75, 1.0, 0.7812, 1.0, 0.7812, 1.0, 0.75, 1.0, 0.75, 1.0, 0.7812, 1.0, 0.7812, 1.0, 0.75, 1.0, 0.0625, 1.0, 0.09375, 1.0, 0.09375, 1.0, 0.0625, 1.0, 0.0625, 1.0, 0.09375, 1.0, 0.09375, 1.0, 0.0625, 1.0, 0.0625, 1.0, 0.09375, 1.0, 0.09375, 1.0, 0.0625, 1.0, 0.0625, 1.0, 0.09375, 1.0, 0.09375, 1.0, 0.0625, 1.0, 0.3438, 1.0, 0.375, 1.0, 0.375, 1.0, 0.3438, 1.0, 0.3438, 1.0, 0.375, 1.0, 0.375, 1.0, 0.3437, 1.0, 0.3437, 1.0, 0.375, 1.0, 0.375, 1.0, 0.3438, 1.0, 0.3438, 1.0, 0.375, 1.0, 0.375, 1.0, 0.3437, 1.0, 0.625, 1.0, 0.6562, 1.0, 0.6562, 1.0, 0.625, 1.0, 0.625, 1.0, 0.6562, 1.0, 0.6563, 1.0, 0.625, 1.0, 0.625, 1.0, 0.6563, 1.0, 0.6562, 1.0, 0.625, 1.0, 0.625, 1.0, 0.6562, 1.0, 0.6562, 1.0, 0.625, 1.0, 0.3125, 1.0, 0.3438, 1.0, 0.3438, 1.0, 0.3125, 1.0, 0.3438, 1.0, 0.375, 1.0, 0.375, 1.0, 0.3438, 1.0, 0.75, 1.0, 0.7812, 1.0, 0.7812, 1.0, 0.75, 1.0, 0.3125, 1.0, 0.3438, 1.0, 0.3438, 1.0, 0.3125, 1.0, 0.7188, 1.0, 0.75, 1.0, 0.75, 1.0, 0.7188, 1.0, 0.2812, 1.0, 0.3125, 1.0, 0.3125, 1.0, 0.2812, 1.0, 0.6875, 1.0, 0.7188, 1.0, 0.7188, 1.0, 0.6875, 1.0, 0.25, 1.0, 0.2812, 1.0, 0.2812, 1.0, 0.25, 1.0, 0.6562, 1.0, 0.6875, 1.0, 0.6875, 1.0, 0.6562, 1.0, 0.2188, 1.0, 0.25, 1.0, 0.25, 1.0, 0.2188, 1.0, 0.625, 1.0, 0.6562, 1.0, 0.6562, 1.0, 0.625, 1.0, 0.1875, 1.0, 0.2188, 1.0, 0.2188, 1.0, 0.1875, 1.0, 0.5938, 1.0, 0.625, 1.0, 0.625, 1.0, 0.5938, 1.0, 0.1562, 1.0, 0.1875, 1.0, 0.1875, 1.0, 0.1562, 1.0, 0.5625, 1.0, 0.5938, 1.0, 0.5938, 1.0, 0.5625, 1.0, 0.9688, 1.0, 1.0, 1.0, 1.0, 1.0, 0.9688, 1.0, 0.125, 1.0, 0.1562, 1.0, 0.1562, 1.0, 0.125, 1.0, 0.5312, 1.0, 0.5625, 1.0, 0.5625, 1.0, 0.5312, 1.0, 0.9375, 1.0, 0.9688, 1.0, 0.9688, 1.0, 0.9375, 1.0, 0.09375, 1.0, 0.125, 1.0, 0.125, 1.0, 0.09375, 1.0, 0.5, 1.0, 0.5312, 1.0, 0.5312, 1.0, 0.5, 1.0, 0.9062, 1.0, 0.9375, 1.0, 0.9375, 1.0, 0.9062, 1.0, 0.0625, 1.0, 0.09375, 1.0, 0.09375, 1.0, 0.0625, 1.0, 0.4688, 1.0, 0.5, 1.0, 0.5, 1.0, 0.4688, 1.0, 0.875, 1.0, 0.9062, 1.0, 0.9062, 1.0, 0.875, 1.0, 0.03125, 1.0, 0.0625, 1.0, 0.0625, 1.0, 0.03125, 1.0, 0.4375, 1.0, 0.4688, 1.0, 0.4688, 1.0, 0.4375, 1.0, 0.8438, 1.0, 0.875, 1.0, 0.875, 1.0, 0.8438, 1.0, 0.0, 1.0, 0.03125, 1.0, 0.03125, 1.0, 0.0, 1.0, 0.4062, 1.0, 0.4375, 1.0, 0.4375, 1.0, 0.4062, 1.0, 0.8125, 1.0, 0.8438, 1.0, 0.8438, 1.0, 0.8125, 1.0, 0.375, 1.0, 0.4062, 1.0, 0.4062, 1.0, 0.375, 1.0, 0.2188, 1.0, 0.25, 1.0, 0.25, 1.0, 0.2188, 1.0, 0.7188, 1.0, 0.75, 1.0, 0.75, 1.0, 0.7188, 1.0, 0.2812, 1.0, 0.3125, 1.0, 0.3125, 1.0, 0.2812, 1.0, 0.6875, 1.0, 0.7188, 1.0, 0.7188, 1.0, 0.6875, 1.0, 0.25, 1.0, 0.2812, 1.0, 0.2812, 1.0, 0.25, 1.0, 0.6562, 1.0, 0.6875, 1.0, 0.6875, 1.0, 0.6562, 1.0, 0.2188, 1.0, 0.25, 1.0, 0.25, 1.0, 0.2188, 1.0, 0.625, 1.0, 0.6562, 1.0, 0.6562, 1.0, 0.625, 1.0, 0.1875, 1.0, 0.2188, 1.0, 0.2188, 1.0, 0.1875, 1.0, 0.5938, 1.0, 0.625, 1.0, 0.625, 1.0, 0.5938, 1.0, 0.1562, 1.0, 0.1875, 1.0, 0.1875, 1.0, 0.1562, 1.0, 0.5625, 1.0, 0.5938, 1.0, 0.5938, 1.0, 0.5625, 1.0, 0.9688, 1.0, 1.0, 1.0, 1.0, 1.0, 0.9688, 1.0, 0.125, 1.0, 0.1562, 1.0, 0.1562, 1.0, 0.125, 1.0, 0.5312, 1.0, 0.5625, 1.0, 0.5625, 1.0, 0.5312, 1.0, 0.9375, 1.0, 0.9688, 1.0, 0.9688, 1.0, 0.9375, 1.0, 0.09375, 1.0, 0.125, 1.0, 0.125, 1.0, 0.09375, 1.0, 0.5, 1.0, 0.5312, 1.0, 0.5312, 1.0, 0.5, 1.0, 0.9062, 1.0, 0.9375, 1.0, 0.9375, 1.0, 0.9062, 1.0, 0.0625, 1.0, 0.09375, 1.0, 0.09375, 1.0, 0.0625, 1.0, 0.4688, 1.0, 0.5, 1.0, 0.5, 1.0, 0.4688, 1.0, 0.875, 1.0, 0.9062, 1.0, 0.9062, 1.0, 0.875, 1.0, 0.03125, 1.0, 0.0625, 1.0, 0.0625, 1.0, 0.03125, 1.0, 0.4375, 1.0, 0.4688, 1.0, 0.4688, 1.0, 0.4375, 1.0, 0.8438, 1.0, 0.875, 1.0, 0.875, 1.0, 0.8438, 1.0, 0.0, 1.0, 0.03125, 1.0, 0.03125, 1.0, 0.0, 1.0, 0.4062, 1.0, 0.4375, 1.0, 0.4375, 1.0, 0.4062, 1.0, 0.8125, 1.0, 0.8438, 1.0, 0.8438, 1.0, 0.8125, 1.0, 0.375, 1.0, 0.4062, 1.0, 0.4062, 1.0, 0.375, 1.0, 0.7812, 1.0, 0.8125, 1.0, 0.8125, 1.0, 0.7812, 1.0, 0.3438, 1.0, 0.375, 1.0, 0.375, 1.0, 0.3438, 1.0, 0.75, 1.0, 0.7812, 1.0, 0.7812, 1.0, 0.75, 1.0, 0.125, 1.0, 0.1562, 1.0, 0.1562, 1.0, 0.125, 1.0, 0.625, 1.0, 0.6562, 1.0, 0.6562, 1.0, 0.625, 1.0, 0.1875, 1.0, 0.2188, 1.0, 0.2188, 1.0, 0.1875, 1.0, 0.5938, 1.0, 0.625, 1.0, 0.625, 1.0, 0.5938, 1.0, 0.1562, 1.0, 0.1875, 1.0, 0.1875, 1.0, 0.1562, 1.0, 0.5625, 1.0, 0.5938, 1.0, 0.5938, 1.0, 0.5625, 1.0, 0.9688, 1.0, 1.0, 1.0, 1.0, 1.0, 0.9688, 1.0, 0.125, 1.0, 0.1562, 1.0, 0.1562, 1.0, 0.125, 1.0, 0.5312, 1.0, 0.5625, 1.0, 0.5625, 1.0, 0.5312, 1.0, 0.9375, 1.0, 0.9688, 1.0, 0.9688, 1.0, 0.9375, 1.0, 0.09375, 1.0, 0.125, 1.0, 0.125, 1.0, 0.09375, 1.0, 0.5, 1.0, 0.5312, 1.0, 0.5312, 1.0, 0.5, 1.0, 0.9062, 1.0, 0.9375, 1.0, 0.9375, 1.0, 0.9062, 1.0, 0.0625, 1.0, 0.09375, 1.0, 0.09375, 1.0, 0.0625, 1.0, 0.4688, 1.0, 0.5, 1.0, 0.5, 1.0, 0.4688, 1.0, 0.875, 1.0, 0.9062, 1.0, 0.9062, 1.0, 0.875, 1.0, 0.03125, 1.0, 0.0625, 1.0, 0.0625, 1.0, 0.03125, 1.0, 0.4375, 1.0, 0.4688, 1.0, 0.4688, 1.0, 0.4375, 1.0, 0.8438, 1.0, 0.875, 1.0, 0.875, 1.0, 0.8438, 1.0, 0.0, 1.0, 0.03125, 1.0, 0.03125, 1.0, 0.0, 1.0, 0.4062, 1.0, 0.4375, 1.0, 0.4375, 1.0, 0.4062, 1.0, 0.8125, 1.0, 0.8438, 1.0, 0.8438, 1.0, 0.8125, 1.0, 0.375, 1.0, 0.4062, 1.0, 0.4062, 1.0, 0.375, 1.0, 0.7812, 1.0, 0.8125, 1.0, 0.8125, 1.0, 0.7812, 1.0, 0.3438, 1.0, 0.375, 1.0, 0.375, 1.0, 0.3438, 1.0, 0.75, 1.0, 0.7812, 1.0, 0.7812, 1.0, 0.75, 1.0, 0.3125, 1.0, 0.3438, 1.0, 0.3438, 1.0, 0.3125, 1.0, 0.7188, 1.0, 0.75, 1.0, 0.75, 1.0, 0.7188, 1.0, 0.2812, 1.0, 0.3125, 1.0, 0.3125, 1.0, 0.2812, 1.0, 0.6875, 1.0, 0.7188, 1.0, 0.7188, 1.0, 0.6875, 1.0, 0.25, 1.0, 0.2812, 1.0, 0.2812, 1.0, 0.25, 1.0, 0.6562, 1.0, 0.6875, 1.0, 0.6875, 1.0, 0.6562, 1.0, 0.2968, 0.4854, 0.25, 0.49, 0.2032, 0.4854, 0.1582, 0.4717, 0.1167, 0.4496, 0.08029, 0.4197, 0.05045, 0.3833, 0.02827, 0.3418, 0.01461, 0.2968, 0.01, 0.25, 0.01461, 0.2032, 0.02827, 0.1582, 0.05045, 0.1167, 0.08029, 0.08029, 0.1167, 0.05045, 0.1582, 0.02827, 0.2032, 0.01461, 0.25, 0.01, 0.2968, 0.01461, 0.3418, 0.02827, 0.3833, 0.05045, 0.4197, 0.08029, 0.4496, 0.1167, 0.4717, 0.1582, 0.4854, 0.2032, 0.49, 0.25, 0.4854, 0.2968, 0.4717, 0.3418, 0.4496, 0.3833, 0.4197, 0.4197, 0.3833, 0.4496, 0.3418, 0.4717, 0.5312, 1.0, 0.5625, 1.0, 0.5625, 1.0, 0.5312, 1.0, 0.9375, 1.0, 0.9688, 1.0, 0.9688, 1.0, 0.9375, 1.0, 0.09375, 1.0, 0.125, 1.0, 0.125, 1.0, 0.09375, 1.0, 0.5, 1.0, 0.5312, 1.0, 0.5312, 1.0, 0.5, 1.0, 0.9062, 1.0, 0.9375, 1.0, 0.9375, 1.0, 0.9062, 1.0, 0.0625, 1.0, 0.09375, 1.0, 0.09375, 1.0, 0.0625, 1.0, 0.4688, 1.0, 0.5, 1.0, 0.5, 1.0, 0.4688, 1.0, 0.875, 1.0, 0.9062, 1.0, 0.9062, 1.0, 0.875, 1.0, 0.03125, 1.0, 0.0625, 1.0, 0.0625, 1.0, 0.03125, 1.0, 0.4375, 1.0, 0.4688, 1.0, 0.4688, 1.0, 0.4375, 1.0, 0.8438, 1.0, 0.875, 1.0, 0.875, 1.0, 0.8438, 1.0, 0.0, 1.0, 0.03125, 1.0, 0.03125, 1.0, 0.0, 1.0, 0.4062, 1.0, 0.4375, 1.0, 0.4375, 1.0, 0.4062, 1.0, 0.8125, 1.0, 0.8438, 1.0, 0.8438, 1.0, 0.8125, 1.0, 0.375, 1.0, 0.4062, 1.0, 0.4062, 1.0, 0.375, 1.0, 0.7812, 1.0, 0.8125, 1.0, 0.8125, 1.0, 0.7812, 1.0, 0.3438, 1.0, 0.375, 1.0, 0.375, 1.0, 0.3438, 1.0, 0.75, 1.0, 0.7812, 1.0, 0.7812, 1.0, 0.75, 1.0, 0.3125, 1.0, 0.3438, 1.0, 0.3438, 1.0, 0.3125, 1.0, 0.7188, 1.0, 0.75, 1.0, 0.75, 1.0, 0.7188, 1.0, 0.2812, 1.0, 0.3125, 1.0, 0.3125, 1.0, 0.2812, 1.0, 0.6875, 1.0, 0.7188, 1.0, 0.7188, 1.0, 0.6875, 1.0, 0.25, 1.0, 0.2812, 1.0, 0.2812, 1.0, 0.25, 1.0, 0.6562, 1.0, 0.6875, 1.0, 0.6875, 1.0, 0.6562, 1.0, 0.2188, 1.0, 0.25, 1.0, 0.25, 1.0, 0.2188, 1.0, 0.625, 1.0, 0.6562, 1.0, 0.6562, 1.0, 0.625, 1.0, 0.1875, 1.0, 0.2188, 1.0, 0.2188, 1.0, 0.1875, 1.0, 0.5938, 1.0, 0.625, 1.0, 0.625, 1.0, 0.5938, 1.0, 0.1562, 1.0, 0.1875, 1.0, 0.1875, 1.0, 0.1562, 1.0, 0.5625, 1.0, 0.5938, 1.0, 0.5938, 1.0, 0.5625, 1.0, 0.9688, 1.0, 1.0, 1.0, 1.0, 1.0, 0.9688, 1.0, 0.03125, 0.5282, 0.03125, 0.9779, 0.0, 0.9779, 0.0, 0.5282, 0.0625, 0.5282, 0.0625, 0.9779, 0.03125, 0.9779, 0.03125, 0.5282, 0.09375, 0.5282, 0.09375, 0.9779, 0.0625, 0.9779, 0.0625, 0.5282, 0.125, 0.5282, 0.125, 0.9779, 0.09375, 0.9779, 0.09375, 0.5282, 0.1562, 0.5282, 0.1562, 0.9779, 0.125, 0.9779, 0.125, 0.5282, 0.1875, 0.5282, 0.1875, 0.9779, 0.1562, 0.9779, 0.1562, 0.5282, 0.2188, 0.5282, 0.2188, 0.9779, 0.1875, 0.9779, 0.1875, 0.5282, 0.25, 0.5282, 0.25, 0.9779, 0.2188, 0.9779, 0.2188, 0.5282, 0.2812, 0.5282, 0.2812, 0.9779, 0.25, 0.9779, 0.25, 0.5282, 0.3125, 0.5282, 0.3125, 0.9779, 0.2812, 0.9779, 0.2812, 0.5282, 0.3438, 0.5282, 0.3438, 0.9779, 0.3125, 0.9779, 0.3125, 0.5282, 0.375, 0.5282, 0.375, 0.9779, 0.3438, 0.9779, 0.3438, 0.5282, 0.4062, 0.5282, 0.4062, 0.9779, 0.375, 0.9779, 0.375, 0.5282, 0.4375, 0.5282, 0.4375, 0.9779, 0.4062, 0.9779, 0.4062, 0.5282, 0.4688, 0.5282, 0.4688, 0.9779, 0.4375, 0.9779, 0.4375, 0.5282, 0.5, 0.5282, 0.5, 0.9779, 0.4688, 0.9779, 0.4688, 0.5282, 0.5312, 0.5282, 0.5312, 0.9779, 0.5, 0.9779, 0.5, 0.5282, 0.5625, 0.5282, 0.5625, 0.9779, 0.5312, 0.9779, 0.5312, 0.5282, 0.5938, 0.5282, 0.5938, 0.9779, 0.5625, 0.9779, 0.5625, 0.5282, 0.625, 0.5282, 0.625, 0.9779, 0.5938, 0.9779, 0.5938, 0.5282, 0.6562, 0.5282, 0.6562, 0.9779, 0.625, 0.9779, 0.625, 0.5282, 0.6875, 0.5282, 0.6875, 0.9779, 0.6562, 0.9779, 0.6562, 0.5282, 0.7187, 0.5282, 0.7188, 0.9779, 0.6875, 0.9779, 0.6875, 0.5282, 0.75, 0.5282, 0.75, 0.9779, 0.7188, 0.9779, 0.7187, 0.5282, 0.7812, 0.5282, 0.7812, 0.9779, 0.75, 0.9779, 0.75, 0.5282, 0.8125, 0.5282, 0.8125, 0.9779, 0.7812, 0.9779, 0.7812, 0.5282, 0.8438, 0.5282, 0.8438, 0.9779, 0.8125, 0.9779, 0.8125, 0.5282, 0.875, 0.5282, 0.875, 0.9779, 0.8438, 0.9779, 0.8438, 0.5282, 0.9062, 0.5282, 0.9062, 0.9779, 0.875, 0.9779, 0.875, 0.5282, 0.9375, 0.5282, 0.9375, 0.9779, 0.9062, 0.9779, 0.9062, 0.5282, 0.9688, 0.5282, 0.9688, 0.9779, 0.9375, 0.9779, 0.9375, 0.5282, 1.0, 0.5282, 1.0, 0.9779, 0.9688, 0.9779, 0.9688, 0.5282, 1.0, 0.5172, 1.0, 0.5282, 0.9688, 0.5282, 0.9688, 0.5172, 0.9688, 0.5172, 0.9688, 0.5282, 0.9375, 0.5282, 0.9375, 0.5172, 0.9375, 0.5172, 0.9375, 0.5282, 0.9062, 0.5282, 0.9062, 0.5172, 0.9062, 0.5172, 0.9062, 0.5282, 0.875, 0.5282, 0.875, 0.5172, 0.875, 0.5172, 0.875, 0.5282, 0.8438, 0.5282, 0.8438, 0.5172, 0.8438, 0.5172, 0.8438, 0.5282, 0.8125, 0.5282, 0.8125, 0.5172, 0.8125, 0.5172, 0.8125, 0.5282, 0.7812, 0.5282, 0.7812, 0.5172, 0.7812, 0.5172, 0.7812, 0.5282, 0.75, 0.5282, 0.75, 0.5172, 0.75, 0.5172, 0.75, 0.5282, 0.7187, 0.5282, 0.7188, 0.5172, 0.7188, 0.5172, 0.7187, 0.5282, 0.6875, 0.5282, 0.6875, 0.5172, 0.6875, 0.5172, 0.6875, 0.5282, 0.6562, 0.5282, 0.6562, 0.5172, 0.6562, 0.5172, 0.6562, 0.5282, 0.625, 0.5282, 0.625, 0.5172, 0.625, 0.5172, 0.625, 0.5282, 0.5938, 0.5282, 0.5938, 0.5172, 0.5938, 0.5172, 0.5938, 0.5282, 0.5625, 0.5282, 0.5625, 0.5172, 0.5625, 0.5172, 0.5625, 0.5282, 0.5312, 0.5282, 0.5312, 0.5172, 0.5312, 0.5172, 0.5312, 0.5282, 0.5, 0.5282, 0.5, 0.5172, 0.5, 0.5172, 0.5, 0.5282, 0.4688, 0.5282, 0.4688, 0.5172, 0.4688, 0.5172, 0.4688, 0.5282, 0.4375, 0.5282, 0.4375, 0.5172, 0.4375, 0.5172, 0.4375, 0.5282, 0.4062, 0.5282, 0.4062, 0.5172, 0.4062, 0.5172, 0.4062, 0.5282, 0.375, 0.5282, 0.375, 0.5172, 0.375, 0.5172, 0.375, 0.5282, 0.3438, 0.5282, 0.3438, 0.5172, 0.3438, 0.5172, 0.3438, 0.5282, 0.3125, 0.5282, 0.3125, 0.5172, 0.3125, 0.5172, 0.3125, 0.5282, 0.2812, 0.5282, 0.2812, 0.5172, 0.2812, 0.5172, 0.2812, 0.5282, 0.25, 0.5282, 0.25, 0.5172, 0.25, 0.5172, 0.25, 0.5282, 0.2188, 0.5282, 0.2187, 0.5172, 0.2187, 0.5172, 0.2188, 0.5282, 0.1875, 0.5282, 0.1875, 0.5172, 0.1875, 0.5172, 0.1875, 0.5282, 0.1562, 0.5282, 0.1562, 0.5172, 0.1562, 0.5172, 0.1562, 0.5282, 0.125, 0.5282, 0.125, 0.5172, 0.125, 0.5172, 0.125, 0.5282, 0.09375, 0.5282, 0.09375, 0.5172, 0.09375, 0.5172, 0.09375, 0.5282, 0.0625, 0.5282, 0.0625, 0.5172, 0.0625, 0.5172, 0.0625, 0.5282, 0.03125, 0.5282, 0.03125, 0.5172, 0.03125, 0.5172, 0.03125, 0.5282, 0.0, 0.5282, 0.0, 0.5172, 0.03125, 0.5, 0.03125, 0.5172, 0.0, 0.5172, 0.0, 0.5, 0.0625, 0.5, 0.0625, 0.5172, 0.03125, 0.5172, 0.03125, 0.5, 0.09375, 0.5, 0.09375, 0.5172, 0.0625, 0.5172, 0.0625, 0.5, 0.125, 0.5, 0.125, 0.5172, 0.09375, 0.5172, 0.09375, 0.5, 0.1562, 0.5, 0.1562, 0.5172, 0.125, 0.5172, 0.125, 0.5, 0.1875, 0.5, 0.1875, 0.5172, 0.1562, 0.5172, 0.1562, 0.5, 0.2188, 0.5, 0.2187, 0.5172, 0.1875, 0.5172, 0.1875, 0.5, 0.25, 0.5, 0.25, 0.5172, 0.2187, 0.5172, 0.2188, 0.5, 0.2812, 0.5, 0.2812, 0.5172, 0.25, 0.5172, 0.25, 0.5, 0.3125, 0.5, 0.3125, 0.5172, 0.2812, 0.5172, 0.2812, 0.5, 0.3438, 0.5, 0.3438, 0.5172, 0.3125, 0.5172, 0.3125, 0.5, 0.375, 0.5, 0.375, 0.5172, 0.3438, 0.5172, 0.3438, 0.5, 0.4062, 0.5, 0.4062, 0.5172, 0.375, 0.5172, 0.375, 0.5, 0.4375, 0.5, 0.4375, 0.5172, 0.4062, 0.5172, 0.4062, 0.5, 0.4688, 0.5, 0.4688, 0.5172, 0.4375, 0.5172, 0.4375, 0.5, 0.5, 0.5, 0.5, 0.5172, 0.4688, 0.5172, 0.4688, 0.5, 0.5312, 0.5, 0.5312, 0.5172, 0.5, 0.5172, 0.5, 0.5, 0.5625, 0.5, 0.5625, 0.5172, 0.5312, 0.5172, 0.5312, 0.5, 0.5938, 0.5, 0.5938, 0.5172, 0.5625, 0.5172, 0.5625, 0.5, 0.625, 0.5, 0.625, 0.5172, 0.5938, 0.5172, 0.5938, 0.5, 0.6562, 0.5, 0.6562, 0.5172, 0.625, 0.5172, 0.625, 0.5, 0.6875, 0.5, 0.6875, 0.5172, 0.6562, 0.5172, 0.6562, 0.5, 0.7188, 0.5, 0.7188, 0.5172, 0.6875, 0.5172, 0.6875, 0.5, 0.75, 0.5, 0.75, 0.5172, 0.7188, 0.5172, 0.7188, 0.5, 0.7812, 0.5, 0.7812, 0.5172, 0.75, 0.5172, 0.75, 0.5, 0.8125, 0.5, 0.8125, 0.5172, 0.7812, 0.5172, 0.7812, 0.5, 0.8438, 0.5, 0.8438, 0.5172, 0.8125, 0.5172, 0.8125, 0.5, 0.875, 0.5, 0.875, 0.5172, 0.8438, 0.5172, 0.8438, 0.5, 0.9062, 0.5, 0.9062, 0.5172, 0.875, 0.5172, 0.875, 0.5, 0.9375, 0.5, 0.9375, 0.5172, 0.9062, 0.5172, 0.9062, 0.5, 0.9688, 0.5, 0.9688, 0.5172, 0.9375, 0.5172, 0.9375, 0.5, 1.0, 0.5, 1.0, 0.5172, 0.9688, 0.5172, 0.9688, 0.5])
me_cylinder.materials.append(mat_material_001)
me_cylinder.materials.append(mat_material_002)
me_cylinder.update()

# ---- objects
ob_cylinder = bpy.data.objects.new('Cylinder', me_cylinder)

# ---- transforms, parenting, visibility, modifiers, constraints
ob_cylinder.location = (0.0, 0.0, 0.0)
ob_cylinder.scale = (1.0, 1.0, 0.3761)

# ---- collection membership
col_collection.objects.link(ob_cylinder)

# ---- scene / render settings (as saved in the file)
scene.frame_start = 1; scene.frame_end = 250; scene.frame_set(1)
scene.render.engine = 'BLENDER_EEVEE_NEXT'
scene.cycles.sampling_pattern = 'TABULATED_SOBOL'
scene.cycles.use_light_tree = False
scene.view_settings.view_transform = 'Filmic'
bpy.context.view_layer.update()

# ---- added for rendering (the .blend has no active camera and no usable light): camera, sun
cam_auto = bpy.data.cameras.new('AutoCamera')
cam_auto.lens = 50.0
cam_auto.sensor_width = 36.0
cam_auto.clip_end = 1000.0
ob_auto_camera = bpy.data.objects.new('AutoCamera', cam_auto)
scene.collection.objects.link(ob_auto_camera)
ob_auto_camera.location = (5.04721, -6.05666, 4.59754)
ob_auto_camera.rotation_euler = (1.09748, -7.21219e-08, 0.694738)
scene.camera = ob_auto_camera
light_auto_sun = bpy.data.lights.new('AutoSun', 'SUN')
light_auto_sun.energy = 3.0
light_auto_sun.angle = 0.0523599
ob_auto_sun = bpy.data.objects.new('AutoSun', light_auto_sun)
scene.collection.objects.link(ob_auto_sun)
ob_auto_sun.rotation_euler = (0.872665, 0.174533, 0.523599)
bpy.context.view_layer.update()
